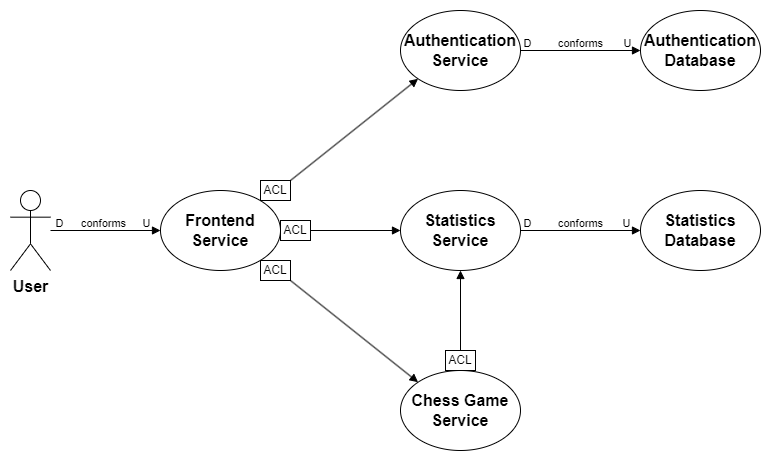

The diagram above was exported from draw.io. Its source (the exported page's mxGraphModel, read from the mxfile embedded in the PNG):
<mxGraphModel dx="1434" dy="782" grid="1" gridSize="10" guides="1" tooltips="1" connect="1" arrows="1" fold="1" page="1" pageScale="1" pageWidth="827" pageHeight="1169" math="0" shadow="0">
  <root>
    <mxCell id="0" />
    <mxCell id="1" parent="0" />
    <mxCell id="T8hIbvfjnPMj7CTd7UQM-36" value="" style="rounded=0;whiteSpace=wrap;html=1;strokeColor=none;" parent="1" vertex="1">
      <mxGeometry x="80" y="270" width="770" height="460" as="geometry" />
    </mxCell>
    <mxCell id="T8hIbvfjnPMj7CTd7UQM-1" value="&lt;b&gt;Frontend&lt;br&gt;Service&lt;br&gt;&lt;/b&gt;" style="ellipse;whiteSpace=wrap;html=1;fontSize=16;" parent="1" vertex="1">
      <mxGeometry x="240" y="460" width="120" height="80" as="geometry" />
    </mxCell>
    <mxCell id="T8hIbvfjnPMj7CTd7UQM-2" value="&lt;b&gt;Authentication&lt;br&gt;Service&lt;br&gt;&lt;/b&gt;" style="ellipse;whiteSpace=wrap;html=1;fontSize=16;" parent="1" vertex="1">
      <mxGeometry x="480" y="280" width="120" height="80" as="geometry" />
    </mxCell>
    <mxCell id="T8hIbvfjnPMj7CTd7UQM-3" value="&lt;font style=&quot;font-size: 16px;&quot;&gt;&lt;b&gt;User&lt;/b&gt;&lt;/font&gt;" style="shape=umlActor;verticalLabelPosition=bottom;verticalAlign=top;html=1;outlineConnect=0;" parent="1" vertex="1">
      <mxGeometry x="90" y="460" width="40" height="80" as="geometry" />
    </mxCell>
    <mxCell id="T8hIbvfjnPMj7CTd7UQM-4" value="&lt;b&gt;Statistics&lt;br&gt;Service&lt;br&gt;&lt;/b&gt;" style="ellipse;whiteSpace=wrap;html=1;fontSize=16;" parent="1" vertex="1">
      <mxGeometry x="480" y="460" width="120" height="80" as="geometry" />
    </mxCell>
    <mxCell id="T8hIbvfjnPMj7CTd7UQM-5" value="&lt;b&gt;Authentication&lt;br style=&quot;font-size: 16px;&quot;&gt;Database&lt;/b&gt;" style="ellipse;whiteSpace=wrap;html=1;fontSize=16;" parent="1" vertex="1">
      <mxGeometry x="720" y="280" width="120" height="80" as="geometry" />
    </mxCell>
    <mxCell id="T8hIbvfjnPMj7CTd7UQM-6" value="&lt;b&gt;Statistics&lt;br style=&quot;font-size: 16px;&quot;&gt;Database&lt;/b&gt;" style="ellipse;whiteSpace=wrap;html=1;fontSize=16;" parent="1" vertex="1">
      <mxGeometry x="720" y="460" width="120" height="80" as="geometry" />
    </mxCell>
    <mxCell id="T8hIbvfjnPMj7CTd7UQM-7" value="&lt;b&gt;Chess Game&lt;br&gt;Service&lt;/b&gt;" style="ellipse;whiteSpace=wrap;html=1;fontSize=16;" parent="1" vertex="1">
      <mxGeometry x="480" y="640" width="120" height="80" as="geometry" />
    </mxCell>
    <mxCell id="T8hIbvfjnPMj7CTd7UQM-10" value="" style="endArrow=block;html=1;rounded=0;entryX=0;entryY=0.5;entryDx=0;entryDy=0;endFill=1;" parent="1" source="T8hIbvfjnPMj7CTd7UQM-3" target="T8hIbvfjnPMj7CTd7UQM-1" edge="1">
      <mxGeometry width="50" height="50" relative="1" as="geometry">
        <mxPoint x="400" y="530" as="sourcePoint" />
        <mxPoint x="450" y="480" as="targetPoint" />
      </mxGeometry>
    </mxCell>
    <mxCell id="T8hIbvfjnPMj7CTd7UQM-32" value="D" style="edgeLabel;html=1;align=center;verticalAlign=middle;resizable=0;points=[];" parent="T8hIbvfjnPMj7CTd7UQM-10" vertex="1" connectable="0">
      <mxGeometry x="-0.8364" y="-1" relative="1" as="geometry">
        <mxPoint x="-1" y="-9" as="offset" />
      </mxGeometry>
    </mxCell>
    <mxCell id="T8hIbvfjnPMj7CTd7UQM-33" value="U" style="edgeLabel;html=1;align=center;verticalAlign=middle;resizable=0;points=[];" parent="T8hIbvfjnPMj7CTd7UQM-10" vertex="1" connectable="0">
      <mxGeometry x="0.7333" relative="1" as="geometry">
        <mxPoint y="-8" as="offset" />
      </mxGeometry>
    </mxCell>
    <mxCell id="T8hIbvfjnPMj7CTd7UQM-34" value="conforms" style="edgeLabel;html=1;align=center;verticalAlign=middle;resizable=0;points=[];" parent="T8hIbvfjnPMj7CTd7UQM-10" vertex="1" connectable="0">
      <mxGeometry x="-0.1152" y="1" relative="1" as="geometry">
        <mxPoint x="3" y="-7" as="offset" />
      </mxGeometry>
    </mxCell>
    <mxCell id="T8hIbvfjnPMj7CTd7UQM-11" value="" style="endArrow=block;html=1;rounded=0;entryX=0;entryY=1;entryDx=0;entryDy=0;exitX=1;exitY=0;exitDx=0;exitDy=0;endFill=1;" parent="1" source="T8hIbvfjnPMj7CTd7UQM-30" target="T8hIbvfjnPMj7CTd7UQM-2" edge="1">
      <mxGeometry width="50" height="50" relative="1" as="geometry">
        <mxPoint x="380" y="440" as="sourcePoint" />
        <mxPoint x="460" y="440" as="targetPoint" />
      </mxGeometry>
    </mxCell>
    <mxCell id="T8hIbvfjnPMj7CTd7UQM-12" value="" style="endArrow=block;html=1;rounded=0;entryX=0;entryY=0.5;entryDx=0;entryDy=0;endFill=1;" parent="1" target="T8hIbvfjnPMj7CTd7UQM-4" edge="1">
      <mxGeometry width="50" height="50" relative="1" as="geometry">
        <mxPoint x="390" y="500" as="sourcePoint" />
        <mxPoint x="490" y="539.52" as="targetPoint" />
      </mxGeometry>
    </mxCell>
    <mxCell id="T8hIbvfjnPMj7CTd7UQM-13" value="" style="endArrow=block;html=1;rounded=0;entryX=0;entryY=0;entryDx=0;entryDy=0;exitX=1;exitY=1;exitDx=0;exitDy=0;endFill=1;" parent="1" source="T8hIbvfjnPMj7CTd7UQM-28" target="T8hIbvfjnPMj7CTd7UQM-7" edge="1">
      <mxGeometry width="50" height="50" relative="1" as="geometry">
        <mxPoint x="370" y="560" as="sourcePoint" />
        <mxPoint x="490" y="510" as="targetPoint" />
      </mxGeometry>
    </mxCell>
    <mxCell id="T8hIbvfjnPMj7CTd7UQM-15" value="" style="endArrow=block;html=1;rounded=0;entryX=0.5;entryY=1;entryDx=0;entryDy=0;startArrow=none;startFill=0;endFill=1;exitX=0.5;exitY=0;exitDx=0;exitDy=0;" parent="1" source="T8hIbvfjnPMj7CTd7UQM-27" target="T8hIbvfjnPMj7CTd7UQM-4" edge="1">
      <mxGeometry width="50" height="50" relative="1" as="geometry">
        <mxPoint x="540" y="610" as="sourcePoint" />
        <mxPoint x="680" y="610" as="targetPoint" />
      </mxGeometry>
    </mxCell>
    <mxCell id="T8hIbvfjnPMj7CTd7UQM-16" value="" style="endArrow=none;html=1;rounded=0;entryX=1;entryY=0.5;entryDx=0;entryDy=0;exitX=0;exitY=0.5;exitDx=0;exitDy=0;startArrow=block;startFill=1;" parent="1" source="T8hIbvfjnPMj7CTd7UQM-6" target="T8hIbvfjnPMj7CTd7UQM-4" edge="1">
      <mxGeometry width="50" height="50" relative="1" as="geometry">
        <mxPoint x="680" y="640" as="sourcePoint" />
        <mxPoint x="680" y="540" as="targetPoint" />
      </mxGeometry>
    </mxCell>
    <mxCell id="T8hIbvfjnPMj7CTd7UQM-19" value="conforms" style="edgeLabel;html=1;align=center;verticalAlign=middle;resizable=0;points=[];" parent="T8hIbvfjnPMj7CTd7UQM-16" vertex="1" connectable="0">
      <mxGeometry x="-0.0738" y="3" relative="1" as="geometry">
        <mxPoint x="-5" y="-11" as="offset" />
      </mxGeometry>
    </mxCell>
    <mxCell id="T8hIbvfjnPMj7CTd7UQM-22" value="D" style="edgeLabel;html=1;align=center;verticalAlign=middle;resizable=0;points=[];" parent="T8hIbvfjnPMj7CTd7UQM-16" vertex="1" connectable="0">
      <mxGeometry x="0.8214" relative="1" as="geometry">
        <mxPoint x="-5" y="-8" as="offset" />
      </mxGeometry>
    </mxCell>
    <mxCell id="T8hIbvfjnPMj7CTd7UQM-23" value="U" style="edgeLabel;html=1;align=center;verticalAlign=middle;resizable=0;points=[];" parent="T8hIbvfjnPMj7CTd7UQM-16" vertex="1" connectable="0">
      <mxGeometry x="-0.7976" y="2" relative="1" as="geometry">
        <mxPoint x="-3" y="-10" as="offset" />
      </mxGeometry>
    </mxCell>
    <mxCell id="T8hIbvfjnPMj7CTd7UQM-17" value="" style="endArrow=none;html=1;rounded=0;entryX=1;entryY=0.5;entryDx=0;entryDy=0;exitX=0;exitY=0.5;exitDx=0;exitDy=0;endFill=0;startArrow=block;startFill=1;" parent="1" source="T8hIbvfjnPMj7CTd7UQM-5" target="T8hIbvfjnPMj7CTd7UQM-2" edge="1">
      <mxGeometry width="50" height="50" relative="1" as="geometry">
        <mxPoint x="650" y="450" as="sourcePoint" />
        <mxPoint x="650" y="350" as="targetPoint" />
      </mxGeometry>
    </mxCell>
    <mxCell id="T8hIbvfjnPMj7CTd7UQM-18" value="conforms" style="edgeLabel;html=1;align=center;verticalAlign=middle;resizable=0;points=[];" parent="T8hIbvfjnPMj7CTd7UQM-17" vertex="1" connectable="0">
      <mxGeometry x="0.296" y="-1" relative="1" as="geometry">
        <mxPoint x="17" y="-7" as="offset" />
      </mxGeometry>
    </mxCell>
    <mxCell id="T8hIbvfjnPMj7CTd7UQM-20" value="D" style="edgeLabel;html=1;align=center;verticalAlign=middle;resizable=0;points=[];" parent="T8hIbvfjnPMj7CTd7UQM-17" vertex="1" connectable="0">
      <mxGeometry x="0.8595" y="1" relative="1" as="geometry">
        <mxPoint x="-2" y="-9" as="offset" />
      </mxGeometry>
    </mxCell>
    <mxCell id="T8hIbvfjnPMj7CTd7UQM-21" value="U" style="edgeLabel;html=1;align=center;verticalAlign=middle;resizable=0;points=[];" parent="T8hIbvfjnPMj7CTd7UQM-17" vertex="1" connectable="0">
      <mxGeometry x="-0.7595" y="-1" relative="1" as="geometry">
        <mxPoint y="-7" as="offset" />
      </mxGeometry>
    </mxCell>
    <mxCell id="T8hIbvfjnPMj7CTd7UQM-27" value="ACL" style="rounded=0;whiteSpace=wrap;html=1;" parent="1" vertex="1">
      <mxGeometry x="525" y="620" width="30" height="20" as="geometry" />
    </mxCell>
    <mxCell id="T8hIbvfjnPMj7CTd7UQM-28" value="ACL" style="rounded=0;whiteSpace=wrap;html=1;" parent="1" vertex="1">
      <mxGeometry x="340" y="530" width="30" height="20" as="geometry" />
    </mxCell>
    <mxCell id="T8hIbvfjnPMj7CTd7UQM-29" value="ACL" style="rounded=0;whiteSpace=wrap;html=1;" parent="1" vertex="1">
      <mxGeometry x="360" y="490" width="30" height="20" as="geometry" />
    </mxCell>
    <mxCell id="T8hIbvfjnPMj7CTd7UQM-30" value="ACL" style="rounded=0;whiteSpace=wrap;html=1;" parent="1" vertex="1">
      <mxGeometry x="340" y="450" width="30" height="20" as="geometry" />
    </mxCell>
  </root>
</mxGraphModel>